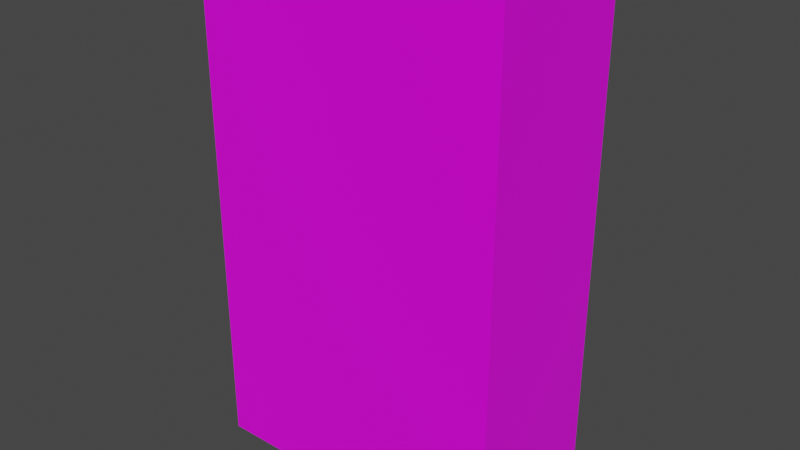 # Source: RatPoison_01.blend  (saved by Blender 2.80.75; exported with 4.5.12 LTS)
import bpy
from mathutils import Matrix  # noqa: F401  (used for matrix-valued properties, if any)

bpy.ops.wm.read_factory_settings(use_empty=True)
scene = bpy.context.scene
scene.name = 'Scene'

# ---- collections
col_collection = bpy.data.collections.new('Collection'); scene.collection.children.link(col_collection)

# ---- images (referenced by path relative to the original .blend; pixels are not part of the script)
import os
ASSET_DIR = os.environ.get("B2B_ASSET_DIR", "")  # directory of the original .blend (textures are referenced by path, not embedded)
HERE = os.path.dirname(os.path.abspath(__file__))  # packed textures are extracted next to this script under _unpacked/

def load_image(name, relpath, width, height, colorspace="sRGB"):
    """Load a texture the original file referenced (path relative to the .blend, or extracted next to this script)."""
    p = next((c for c in (os.path.join(HERE, relpath), os.path.join(ASSET_DIR, relpath)) if relpath and os.path.exists(c)), "")
    if p:
        img = bpy.data.images.load(p, check_existing=True)
        img.name = name
    else:  # same state as the original file: an image datablock whose file is absent (Cycles renders it pink)
        img = bpy.data.images.new(name, width, height)
        img.source = "FILE"
        img.filepath = "//" + (relpath or name)
    img.colorspace_settings.name = colorspace
    return img
img_untitled_1_psd = load_image('Untitled-1.psd', 'Untitled-1.psd', 1024, 1024, 'sRGB')

# ---- materials (node trees are filled in below, after node groups)
mat_poisonbox = bpy.data.materials.new('PoisonBox')
mat_poisonbox.alpha_threshold = 0.0
mat_poisonbox.use_transparent_shadow = False
mat_poisonbox.line_color = (0.0, 0.0, 0.0, 1.0)

# ---- material node trees
mat_poisonbox.use_nodes = True; mat_poisonbox.node_tree.nodes.clear()
_N = mat_poisonbox.node_tree.nodes; _L = mat_poisonbox.node_tree.links
n0 = _N.new('ShaderNodeOutputMaterial'); n0.name = 'Material Output'; n0.location = (300, 300)
n1 = _N.new('ShaderNodeBsdfPrincipled'); n1.name = 'Principled BSDF'; n1.location = (10, 300)
n1.distribution = 'GGX'
n1.subsurface_method = 'BURLEY'
n1.inputs[2].default_value = 0.4
n1.inputs[3].default_value = 1.45
n1.inputs[27].default_value = (0.0, 0.0, 0.0, 1.0)
n1.inputs[28].default_value = 1.0
n2 = _N.new('ShaderNodeTexImage'); n2.name = 'Image Texture'; n2.location = (-280, 280)
n2.image = img_untitled_1_psd
_L.new(n1.outputs[0], n0.inputs[0])
_L.new(n2.outputs[0], n1.inputs[0])
n0.is_active_output = True

# ---- world
world_world = bpy.data.worlds.new('World'); scene.world = world_world
world_world.use_nodes = True; world_world.node_tree.nodes.clear()
_N = world_world.node_tree.nodes; _L = world_world.node_tree.links
n0 = _N.new('ShaderNodeOutputWorld'); n0.name = 'World Output'; n0.location = (300, 300)
n1 = _N.new('ShaderNodeBackground'); n1.name = 'Background'; n1.location = (10, 300)
n1.inputs[0].default_value = (0.05088, 0.05088, 0.05088, 1.0)
_L.new(n1.outputs[0], n0.inputs[0])
n0.is_active_output = True
world_world.color = (0.05088, 0.05088, 0.05088)
world_world.use_sun_shadow = False
world_world.sun_shadow_jitter_overblur = 0.0

# ---- meshes
me_cube = bpy.data.meshes.new('Cube')
me_cube.from_pydata([(1.0, 1.0, 1.0), (1.0, 1.0, -1.0), (1.0, -1.0, 1.0), (1.0, -1.0, -1.0), (-1.0, 1.0, 1.0), (-1.0, 1.0, -1.0), (-1.0, -1.0, 1.0), (-1.0, -1.0, -1.0)], [], [(0, 4, 6, 2), (3, 2, 6, 7), (7, 6, 4, 5), (5, 1, 3, 7), (1, 0, 2, 3), (5, 4, 0, 1)])
_uv = me_cube.uv_layers.new(name='UVMap')
_uv.uv.foreach_set('vector', [0.2074, -1.22, 0.9078, -1.214, 0.9026, -0.5139, 0.2022, -0.5191, 0.2022, -0.5191, 0.9026, -0.5139, 0.8974, 0.1866, 0.197, 0.1814, 0.197, 0.1814, 0.8974, 0.1866, 0.8922, 0.887, 0.1917, 0.8818, 0.1917, 0.8818, 0.8922, 0.887, 0.887, 1.587, 0.1865, 1.582, -0.5035, 0.1761, 0.197, 0.1814, 0.1917, 0.8818, -0.5087, 0.8766, 0.8974, 0.1866, 1.598, 0.1918, 1.593, 0.8922, 0.8922, 0.887])
me_cube.materials.append(mat_poisonbox)
me_cube.use_remesh_preserve_volume = False
me_cube.use_remesh_preserve_attributes = False
me_cube.use_mirror_vertex_groups = False
me_cube.update()

# ---- objects
ob_cube = bpy.data.objects.new('Cube', me_cube)

# ---- transforms, parenting, visibility, modifiers, constraints
ob_cube.location = (0.0, -1.389, 0.0)
ob_cube.scale = (2.772, 1.352, 4.564)
ob_cube.lock_rotations_4d = False
ob_cube.empty_display_type = 'ARROWS'
ob_cube.lineart.crease_threshold = 0.0

# ---- collection membership
col_collection.objects.link(ob_cube)

# ---- scene / render settings (as saved in the file)
scene.frame_start = 1; scene.frame_end = 250; scene.frame_set(1)
scene.render.engine = 'BLENDER_EEVEE_NEXT'
scene.cycles.use_denoising = False
scene.cycles.samples = 128
scene.cycles.sampling_pattern = 'TABULATED_SOBOL'
scene.cycles.use_adaptive_sampling = False
scene.cycles.use_light_tree = False
scene.view_settings.view_transform = 'Filmic'
bpy.context.view_layer.update()

# ---- added for rendering (the .blend has no active camera and no usable light): camera, sun
cam_auto = bpy.data.cameras.new('AutoCamera')
cam_auto.lens = 50.0
cam_auto.sensor_width = 36.0
cam_auto.clip_end = 1000.0
ob_auto_camera = bpy.data.objects.new('AutoCamera', cam_auto)
scene.collection.objects.link(ob_auto_camera)
ob_auto_camera.location = (10.1933, -13.6208, 8.15462)
ob_auto_camera.rotation_euler = (1.09748, -7.21219e-08, 0.694738)
scene.camera = ob_auto_camera
light_auto_sun = bpy.data.lights.new('AutoSun', 'SUN')
light_auto_sun.energy = 3.0
light_auto_sun.angle = 0.0523599
ob_auto_sun = bpy.data.objects.new('AutoSun', light_auto_sun)
scene.collection.objects.link(ob_auto_sun)
ob_auto_sun.rotation_euler = (0.872665, 0.174533, 0.523599)
bpy.context.view_layer.update()
